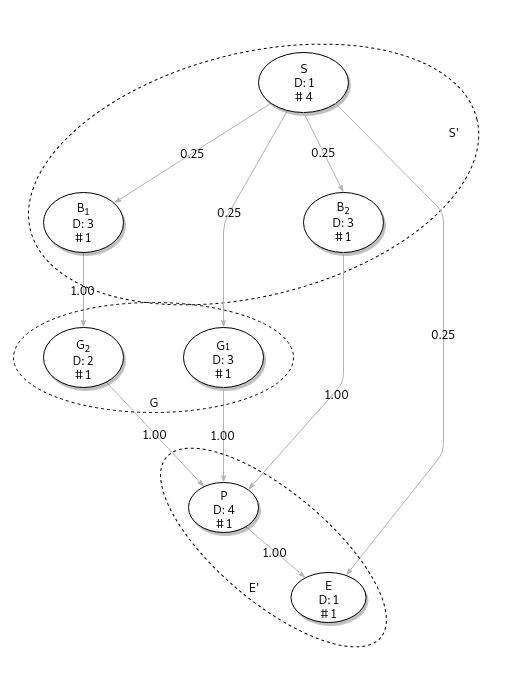

The diagram above was exported from draw.io. Its source (the exported page's mxGraphModel, read from the mxfile embedded in the PNG):
<mxGraphModel dx="838" dy="1352" grid="1" gridSize="10" guides="1" tooltips="1" connect="1" arrows="1" fold="1" page="1" pageScale="1" pageWidth="1100" pageHeight="850" background="none" math="0" shadow="0">
  <root>
    <mxCell id="0" />
    <mxCell id="1" parent="0" />
    <mxCell id="V0YorhsyG2WKZcjtIYjI-7" value="" style="ellipse;whiteSpace=wrap;html=1;fillColor=none;dashed=1;rotation=-14;" parent="1" vertex="1">
      <mxGeometry x="190" y="40" width="460" height="243" as="geometry" />
    </mxCell>
    <mxCell id="1ea317790d2ca983-13" value="0.25" style="edgeStyle=none;rounded=1;html=1;labelBackgroundColor=none;startArrow=none;startFill=0;startSize=5;endArrow=classicThin;endFill=1;endSize=5;jettySize=auto;orthogonalLoop=1;strokeColor=#B3B3B3;strokeWidth=1;fontFamily=Verdana;fontSize=12;fontColor=#000000;" parent="1" source="1ea317790d2ca983-1" target="1ea317790d2ca983-9" edge="1">
      <mxGeometry relative="1" as="geometry" />
    </mxCell>
    <mxCell id="1ea317790d2ca983-14" value="0.25" style="edgeStyle=none;rounded=1;html=1;labelBackgroundColor=none;startArrow=none;startFill=0;startSize=5;endArrow=classicThin;endFill=1;endSize=5;jettySize=auto;orthogonalLoop=1;strokeColor=#B3B3B3;strokeWidth=1;fontFamily=Verdana;fontSize=12;fontColor=#000000;" parent="1" source="1ea317790d2ca983-1" target="1ea317790d2ca983-3" edge="1">
      <mxGeometry relative="1" as="geometry">
        <Array as="points">
          <mxPoint x="390" y="210" />
        </Array>
      </mxGeometry>
    </mxCell>
    <mxCell id="1ea317790d2ca983-1" value="S&lt;br&gt;D: 1&lt;br&gt;# 4&lt;br&gt;" style="ellipse;whiteSpace=wrap;html=1;rounded=0;shadow=1;comic=0;labelBackgroundColor=none;strokeColor=#000000;strokeWidth=1;fillColor=#FFFFFF;fontFamily=Verdana;fontSize=12;fontColor=#000000;align=center;" parent="1" vertex="1">
      <mxGeometry x="425" y="40" width="90" height="60" as="geometry" />
    </mxCell>
    <mxCell id="1ea317790d2ca983-2" value="B&lt;sub&gt;2&lt;br&gt;&lt;/sub&gt;D: 3&lt;br&gt;# 1&lt;sub&gt;&lt;br&gt;&lt;/sub&gt;" style="ellipse;whiteSpace=wrap;html=1;rounded=0;shadow=1;comic=0;labelBackgroundColor=none;strokeColor=#000000;strokeWidth=1;fillColor=#FFFFFF;fontFamily=Verdana;fontSize=12;fontColor=#000000;align=center;" parent="1" vertex="1">
      <mxGeometry x="470" y="180" width="80" height="60" as="geometry" />
    </mxCell>
    <mxCell id="1ea317790d2ca983-3" value="&lt;sub&gt;&lt;span style=&quot;font-size: 12px&quot;&gt;G&lt;/span&gt;1&lt;br&gt;&lt;/sub&gt;D: 3&lt;br&gt;# 1&lt;br&gt;" style="ellipse;whiteSpace=wrap;html=1;rounded=0;shadow=1;comic=0;labelBackgroundColor=none;strokeColor=#000000;strokeWidth=1;fillColor=#FFFFFF;fontFamily=Verdana;fontSize=12;fontColor=#000000;align=center;" parent="1" vertex="1">
      <mxGeometry x="350" y="315" width="80" height="60" as="geometry" />
    </mxCell>
    <mxCell id="1ea317790d2ca983-17" value="0.25" style="edgeStyle=none;rounded=1;html=1;labelBackgroundColor=none;startArrow=none;startFill=0;startSize=5;endArrow=classicThin;endFill=1;endSize=5;jettySize=auto;orthogonalLoop=1;strokeColor=#B3B3B3;strokeWidth=1;fontFamily=Verdana;fontSize=12;fontColor=#000000;exitX=1;exitY=1;exitDx=0;exitDy=0;" parent="1" source="1ea317790d2ca983-1" target="1ea317790d2ca983-8" edge="1">
      <mxGeometry relative="1" as="geometry">
        <mxPoint x="390" y="230" as="sourcePoint" />
        <Array as="points">
          <mxPoint x="610" y="200" />
          <mxPoint x="610" y="340" />
          <mxPoint x="610" y="440" />
        </Array>
      </mxGeometry>
    </mxCell>
    <mxCell id="1ea317790d2ca983-8" value="&lt;sub&gt;&lt;span style=&quot;font-size: 12px&quot;&gt;E&lt;/span&gt;&lt;br&gt;&lt;/sub&gt;&lt;span&gt;D: 1&lt;/span&gt;&lt;br&gt;&lt;span&gt;# 1&lt;/span&gt;" style="ellipse;whiteSpace=wrap;html=1;rounded=0;shadow=1;comic=0;labelBackgroundColor=none;strokeColor=#000000;strokeWidth=1;fillColor=#FFFFFF;fontFamily=Verdana;fontSize=12;fontColor=#000000;align=center;" parent="1" vertex="1">
      <mxGeometry x="457.5" y="560" width="75" height="50" as="geometry" />
    </mxCell>
    <mxCell id="1ea317790d2ca983-19" value="1.00" style="edgeStyle=none;rounded=1;html=1;labelBackgroundColor=none;startArrow=none;startFill=0;startSize=5;endArrow=classicThin;endFill=1;endSize=5;jettySize=auto;orthogonalLoop=1;strokeColor=#B3B3B3;strokeWidth=1;fontFamily=Verdana;fontSize=12;fontColor=#000000;" parent="1" source="1ea317790d2ca983-9" target="1ea317790d2ca983-10" edge="1">
      <mxGeometry relative="1" as="geometry" />
    </mxCell>
    <mxCell id="1ea317790d2ca983-9" value="B&lt;sub&gt;1&lt;br&gt;&lt;/sub&gt;D: 3&lt;br&gt;# 1&lt;br&gt;" style="ellipse;whiteSpace=wrap;html=1;rounded=0;shadow=1;comic=0;labelBackgroundColor=none;strokeColor=#000000;strokeWidth=1;fillColor=#FFFFFF;fontFamily=Verdana;fontSize=12;fontColor=#000000;align=center;" parent="1" vertex="1">
      <mxGeometry x="210" y="180" width="80" height="60" as="geometry" />
    </mxCell>
    <mxCell id="1ea317790d2ca983-20" value="1.00" style="edgeStyle=none;rounded=1;html=1;labelBackgroundColor=none;startArrow=none;startFill=0;startSize=5;endArrow=classicThin;endFill=1;endSize=5;jettySize=auto;orthogonalLoop=1;strokeColor=#B3B3B3;strokeWidth=1;fontFamily=Verdana;fontSize=12;fontColor=#000000;" parent="1" source="1ea317790d2ca983-10" target="1ea317790d2ca983-11" edge="1">
      <mxGeometry relative="1" as="geometry" />
    </mxCell>
    <mxCell id="1ea317790d2ca983-10" value="&lt;sub&gt;&lt;span style=&quot;font-size: 12px&quot;&gt;G&lt;sub&gt;2&lt;/sub&gt;&lt;/span&gt;&lt;br&gt;&lt;/sub&gt;&lt;span&gt;D: 2&lt;/span&gt;&lt;br&gt;&lt;span&gt;# 1&lt;/span&gt;" style="ellipse;whiteSpace=wrap;html=1;rounded=0;shadow=1;comic=0;labelBackgroundColor=none;strokeColor=#000000;strokeWidth=1;fillColor=#FFFFFF;fontFamily=Verdana;fontSize=12;fontColor=#000000;align=center;" parent="1" vertex="1">
      <mxGeometry x="210" y="315" width="80" height="60" as="geometry" />
    </mxCell>
    <mxCell id="1ea317790d2ca983-18" value="1.00" style="edgeStyle=none;rounded=1;html=1;labelBackgroundColor=none;startArrow=none;startFill=0;startSize=5;endArrow=classicThin;endFill=1;endSize=5;jettySize=auto;orthogonalLoop=1;strokeColor=#B3B3B3;strokeWidth=1;fontFamily=Verdana;fontSize=12;fontColor=#000000;" parent="1" source="1ea317790d2ca983-11" target="1ea317790d2ca983-8" edge="1">
      <mxGeometry relative="1" as="geometry" />
    </mxCell>
    <mxCell id="1ea317790d2ca983-11" value="&lt;sub&gt;&lt;span style=&quot;font-size: 12px&quot;&gt;P&lt;/span&gt;&lt;br&gt;&lt;/sub&gt;D: 4&lt;br&gt;# 1&lt;br&gt;" style="ellipse;whiteSpace=wrap;html=1;rounded=0;shadow=1;comic=0;labelBackgroundColor=none;strokeColor=#000000;strokeWidth=1;fillColor=#FFFFFF;fontFamily=Verdana;fontSize=12;fontColor=#000000;align=center;" parent="1" vertex="1">
      <mxGeometry x="355" y="470" width="70" height="50" as="geometry" />
    </mxCell>
    <mxCell id="V0YorhsyG2WKZcjtIYjI-1" value="1.00" style="edgeStyle=none;rounded=1;html=1;labelBackgroundColor=none;startArrow=none;startFill=0;startSize=5;endArrow=classicThin;endFill=1;endSize=5;jettySize=auto;orthogonalLoop=1;strokeColor=#B3B3B3;strokeWidth=1;fontFamily=Verdana;fontSize=12;fontColor=#000000;exitX=0.5;exitY=1;exitDx=0;exitDy=0;entryX=1;entryY=0;entryDx=0;entryDy=0;" parent="1" source="1ea317790d2ca983-2" target="1ea317790d2ca983-11" edge="1">
      <mxGeometry x="0.0455" y="4" relative="1" as="geometry">
        <mxPoint x="500" y="260" as="sourcePoint" />
        <mxPoint x="604.5597194933976" y="418.0987399989307" as="targetPoint" />
        <Array as="points">
          <mxPoint x="510" y="370" />
        </Array>
        <mxPoint as="offset" />
      </mxGeometry>
    </mxCell>
    <mxCell id="V0YorhsyG2WKZcjtIYjI-4" value="0.25" style="edgeStyle=none;rounded=1;html=1;labelBackgroundColor=none;startArrow=none;startFill=0;startSize=5;endArrow=classicThin;endFill=1;endSize=5;jettySize=auto;orthogonalLoop=1;strokeColor=#B3B3B3;strokeWidth=1;fontFamily=Verdana;fontSize=12;fontColor=#000000;exitX=0.5;exitY=1;exitDx=0;exitDy=0;entryX=0.5;entryY=0;entryDx=0;entryDy=0;" parent="1" source="1ea317790d2ca983-1" target="1ea317790d2ca983-2" edge="1">
      <mxGeometry relative="1" as="geometry">
        <mxPoint x="669.950363658887" y="330.8735183147021" as="sourcePoint" />
        <mxPoint x="844.5597194933976" y="359.0987399989307" as="targetPoint" />
      </mxGeometry>
    </mxCell>
    <mxCell id="V0YorhsyG2WKZcjtIYjI-5" value="1.00" style="edgeStyle=none;rounded=1;html=1;labelBackgroundColor=none;startArrow=none;startFill=0;startSize=5;endArrow=classicThin;endFill=1;endSize=5;jettySize=auto;orthogonalLoop=1;strokeColor=#B3B3B3;strokeWidth=1;fontFamily=Verdana;fontSize=12;fontColor=#000000;exitX=0.5;exitY=1;exitDx=0;exitDy=0;entryX=0.5;entryY=0;entryDx=0;entryDy=0;" parent="1" source="1ea317790d2ca983-3" target="1ea317790d2ca983-11" edge="1">
      <mxGeometry relative="1" as="geometry">
        <mxPoint x="313.950363658887" y="530.8735183147021" as="sourcePoint" />
        <mxPoint x="488.55971949339755" y="559.0987399989307" as="targetPoint" />
      </mxGeometry>
    </mxCell>
    <mxCell id="V0YorhsyG2WKZcjtIYjI-8" value="" style="ellipse;whiteSpace=wrap;html=1;fillColor=none;dashed=1;" parent="1" vertex="1">
      <mxGeometry x="180" y="290" width="280" height="110" as="geometry" />
    </mxCell>
    <mxCell id="V0YorhsyG2WKZcjtIYjI-9" value="" style="ellipse;whiteSpace=wrap;html=1;fillColor=none;dashed=1;rotation=40;" parent="1" vertex="1">
      <mxGeometry x="300" y="480" width="280" height="110" as="geometry" />
    </mxCell>
    <mxCell id="V0YorhsyG2WKZcjtIYjI-11" value="E'" style="text;html=1;strokeColor=none;fillColor=none;align=center;verticalAlign=middle;whiteSpace=wrap;rounded=0;dashed=1;" parent="1" vertex="1">
      <mxGeometry x="400" y="565" width="40" height="20" as="geometry" />
    </mxCell>
    <mxCell id="V0YorhsyG2WKZcjtIYjI-12" value="G" style="text;html=1;strokeColor=none;fillColor=none;align=center;verticalAlign=middle;whiteSpace=wrap;rounded=0;dashed=1;" parent="1" vertex="1">
      <mxGeometry x="300" y="380" width="40" height="20" as="geometry" />
    </mxCell>
    <mxCell id="V0YorhsyG2WKZcjtIYjI-13" value="S'" style="text;html=1;strokeColor=none;fillColor=none;align=center;verticalAlign=middle;whiteSpace=wrap;rounded=0;dashed=1;" parent="1" vertex="1">
      <mxGeometry x="600" y="110" width="40" height="20" as="geometry" />
    </mxCell>
  </root>
</mxGraphModel>